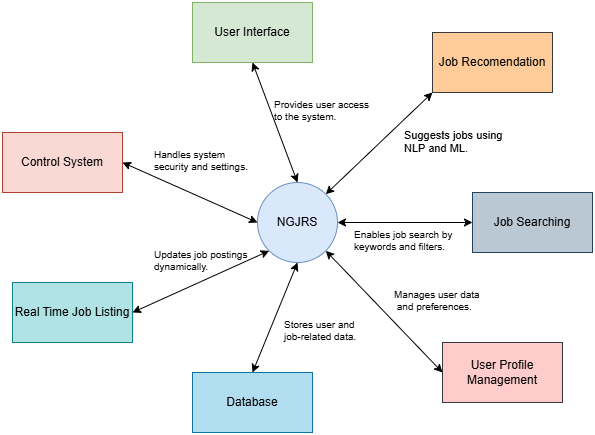

The diagram above was exported from draw.io. Its source (the exported page's mxGraphModel, read from the mxfile embedded in the PNG):
<mxGraphModel dx="1050" dy="565" grid="1" gridSize="10" guides="1" tooltips="1" connect="1" arrows="1" fold="1" page="1" pageScale="1" pageWidth="850" pageHeight="1100" math="0" shadow="0">
  <root>
    <mxCell id="0" />
    <mxCell id="1" parent="0" />
    <mxCell id="f-QWv1c6lcQTMpHCB1wN-1" value="NGJRS" style="ellipse;whiteSpace=wrap;html=1;aspect=fixed;fillColor=#dae8fc;strokeColor=#6c8ebf;" parent="1" vertex="1">
      <mxGeometry x="385" y="230" width="80" height="80" as="geometry" />
    </mxCell>
    <mxCell id="f-QWv1c6lcQTMpHCB1wN-3" value="Control System" style="rounded=0;whiteSpace=wrap;html=1;fillColor=#fad9d5;strokeColor=#ae4132;" parent="1" vertex="1">
      <mxGeometry x="130" y="180" width="120" height="60" as="geometry" />
    </mxCell>
    <mxCell id="f-QWv1c6lcQTMpHCB1wN-4" value="Real Time Job Listing" style="rounded=0;whiteSpace=wrap;html=1;fillColor=#b0e3e6;strokeColor=#0e8088;" parent="1" vertex="1">
      <mxGeometry x="140" y="330" width="120" height="60" as="geometry" />
    </mxCell>
    <mxCell id="f-QWv1c6lcQTMpHCB1wN-5" value="Database" style="rounded=0;whiteSpace=wrap;html=1;fillColor=#b1ddf0;strokeColor=#10739e;" parent="1" vertex="1">
      <mxGeometry x="320" y="420" width="120" height="60" as="geometry" />
    </mxCell>
    <mxCell id="f-QWv1c6lcQTMpHCB1wN-6" value="User Interface" style="rounded=0;whiteSpace=wrap;html=1;fillColor=#d5e8d4;strokeColor=#82b366;" parent="1" vertex="1">
      <mxGeometry x="320" y="50" width="120" height="60" as="geometry" />
    </mxCell>
    <mxCell id="f-QWv1c6lcQTMpHCB1wN-7" value="Job Recomendation" style="rounded=0;whiteSpace=wrap;html=1;fillColor=#ffcc99;strokeColor=#36393d;" parent="1" vertex="1">
      <mxGeometry x="560" y="80" width="120" height="60" as="geometry" />
    </mxCell>
    <mxCell id="f-QWv1c6lcQTMpHCB1wN-8" value="Job Searching" style="rounded=0;whiteSpace=wrap;html=1;fillColor=#bac8d3;strokeColor=#23445d;" parent="1" vertex="1">
      <mxGeometry x="600" y="240" width="120" height="60" as="geometry" />
    </mxCell>
    <mxCell id="f-QWv1c6lcQTMpHCB1wN-9" value="User Profile Management" style="rounded=0;whiteSpace=wrap;html=1;fillColor=#ffcccc;strokeColor=#36393d;" parent="1" vertex="1">
      <mxGeometry x="570" y="390" width="120" height="60" as="geometry" />
    </mxCell>
    <mxCell id="f-QWv1c6lcQTMpHCB1wN-10" value="" style="endArrow=classic;startArrow=classic;html=1;rounded=0;exitX=0.5;exitY=0;exitDx=0;exitDy=0;entryX=0.5;entryY=1;entryDx=0;entryDy=0;" parent="1" source="f-QWv1c6lcQTMpHCB1wN-5" target="f-QWv1c6lcQTMpHCB1wN-1" edge="1">
      <mxGeometry width="50" height="50" relative="1" as="geometry">
        <mxPoint x="380" y="330" as="sourcePoint" />
        <mxPoint x="430" y="280" as="targetPoint" />
      </mxGeometry>
    </mxCell>
    <mxCell id="f-QWv1c6lcQTMpHCB1wN-12" value="" style="endArrow=classic;startArrow=classic;html=1;rounded=0;exitX=1;exitY=0.5;exitDx=0;exitDy=0;entryX=0;entryY=0.5;entryDx=0;entryDy=0;" parent="1" source="f-QWv1c6lcQTMpHCB1wN-3" target="f-QWv1c6lcQTMpHCB1wN-1" edge="1">
      <mxGeometry width="50" height="50" relative="1" as="geometry">
        <mxPoint x="320" y="320" as="sourcePoint" />
        <mxPoint x="370" y="270" as="targetPoint" />
      </mxGeometry>
    </mxCell>
    <mxCell id="f-QWv1c6lcQTMpHCB1wN-13" value="" style="endArrow=classic;startArrow=classic;html=1;rounded=0;entryX=0.5;entryY=1;entryDx=0;entryDy=0;exitX=0.5;exitY=0;exitDx=0;exitDy=0;" parent="1" source="f-QWv1c6lcQTMpHCB1wN-1" target="f-QWv1c6lcQTMpHCB1wN-6" edge="1">
      <mxGeometry width="50" height="50" relative="1" as="geometry">
        <mxPoint x="400" y="210" as="sourcePoint" />
        <mxPoint x="450" y="160" as="targetPoint" />
      </mxGeometry>
    </mxCell>
    <mxCell id="f-QWv1c6lcQTMpHCB1wN-15" value="" style="endArrow=classic;startArrow=classic;html=1;rounded=0;entryX=0;entryY=1;entryDx=0;entryDy=0;exitX=1;exitY=0;exitDx=0;exitDy=0;" parent="1" source="f-QWv1c6lcQTMpHCB1wN-1" target="f-QWv1c6lcQTMpHCB1wN-7" edge="1">
      <mxGeometry width="50" height="50" relative="1" as="geometry">
        <mxPoint x="470" y="250" as="sourcePoint" />
        <mxPoint x="520" y="200" as="targetPoint" />
      </mxGeometry>
    </mxCell>
    <mxCell id="f-QWv1c6lcQTMpHCB1wN-16" value="" style="endArrow=classic;startArrow=classic;html=1;rounded=0;exitX=1;exitY=0.5;exitDx=0;exitDy=0;entryX=0;entryY=0.5;entryDx=0;entryDy=0;" parent="1" source="f-QWv1c6lcQTMpHCB1wN-1" target="f-QWv1c6lcQTMpHCB1wN-8" edge="1">
      <mxGeometry width="50" height="50" relative="1" as="geometry">
        <mxPoint x="500" y="300" as="sourcePoint" />
        <mxPoint x="550" y="250" as="targetPoint" />
      </mxGeometry>
    </mxCell>
    <mxCell id="f-QWv1c6lcQTMpHCB1wN-17" value="" style="endArrow=classic;startArrow=classic;html=1;rounded=0;exitX=1;exitY=0.5;exitDx=0;exitDy=0;entryX=0;entryY=1;entryDx=0;entryDy=0;" parent="1" source="f-QWv1c6lcQTMpHCB1wN-4" target="f-QWv1c6lcQTMpHCB1wN-1" edge="1">
      <mxGeometry width="50" height="50" relative="1" as="geometry">
        <mxPoint x="340" y="360" as="sourcePoint" />
        <mxPoint x="390" y="310" as="targetPoint" />
      </mxGeometry>
    </mxCell>
    <mxCell id="f-QWv1c6lcQTMpHCB1wN-18" value="" style="endArrow=classic;startArrow=classic;html=1;rounded=0;exitX=1;exitY=1;exitDx=0;exitDy=0;entryX=0;entryY=0.5;entryDx=0;entryDy=0;" parent="1" source="f-QWv1c6lcQTMpHCB1wN-1" target="f-QWv1c6lcQTMpHCB1wN-9" edge="1">
      <mxGeometry width="50" height="50" relative="1" as="geometry">
        <mxPoint x="470" y="360" as="sourcePoint" />
        <mxPoint x="520" y="310" as="targetPoint" />
      </mxGeometry>
    </mxCell>
    <mxCell id="f-QWv1c6lcQTMpHCB1wN-21" value="Provides user access&lt;div&gt;to the system.&lt;/div&gt;" style="text;whiteSpace=wrap;html=1;strokeWidth=0;fontSize=10;" parent="1" vertex="1">
      <mxGeometry x="400" y="140" width="100" height="40" as="geometry" />
    </mxCell>
    <mxCell id="f-QWv1c6lcQTMpHCB1wN-23" value="Suggests jobs using&amp;nbsp;&lt;div&gt;NLP and ML.&lt;/div&gt;" style="text;whiteSpace=wrap;html=1;fontSize=11;" parent="1" vertex="1">
      <mxGeometry x="530" y="170" width="110" height="40" as="geometry" />
    </mxCell>
    <mxCell id="f-QWv1c6lcQTMpHCB1wN-24" value="Enables job search by&amp;nbsp;&lt;div&gt;keywords and filters.&lt;/div&gt;" style="text;whiteSpace=wrap;html=1;fontSize=10;" parent="1" vertex="1">
      <mxGeometry x="480" y="270" width="110" height="40" as="geometry" />
    </mxCell>
    <mxCell id="f-QWv1c6lcQTMpHCB1wN-25" value="Manages user data&lt;div&gt;&amp;nbsp;and preferences.&lt;/div&gt;" style="text;whiteSpace=wrap;html=1;fontSize=10;" parent="1" vertex="1">
      <mxGeometry x="520" y="330" width="90" height="40" as="geometry" />
    </mxCell>
    <mxCell id="f-QWv1c6lcQTMpHCB1wN-26" value="Stores user and job-related data." style="text;whiteSpace=wrap;html=1;fontSize=10;" parent="1" vertex="1">
      <mxGeometry x="410" y="360" width="90" height="40" as="geometry" />
    </mxCell>
    <mxCell id="f-QWv1c6lcQTMpHCB1wN-27" value="Updates job postings dynamically." style="text;whiteSpace=wrap;html=1;fontSize=10;" parent="1" vertex="1">
      <mxGeometry x="280" y="290" width="100" height="40" as="geometry" />
    </mxCell>
    <mxCell id="f-QWv1c6lcQTMpHCB1wN-28" value="Handles system security and settings." style="text;whiteSpace=wrap;html=1;fontSize=10;" parent="1" vertex="1">
      <mxGeometry x="280" y="190" width="100" height="40" as="geometry" />
    </mxCell>
  </root>
</mxGraphModel>